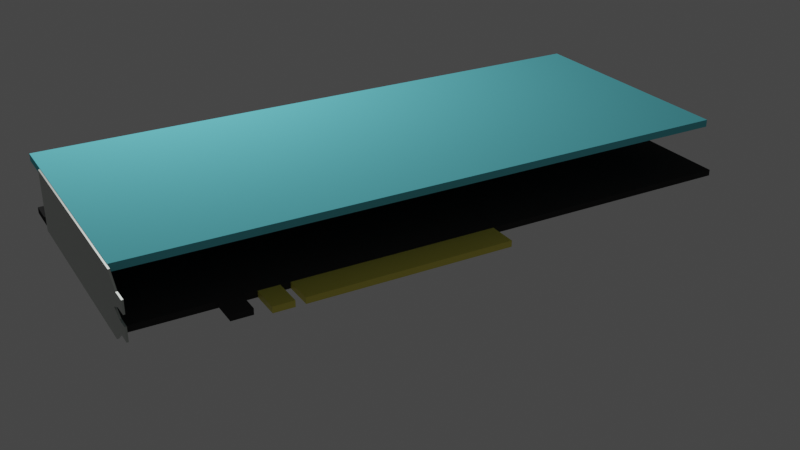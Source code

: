 # Source: GPUblend.blend  (saved by Blender 2.80.55; exported with 4.5.12 LTS)
import bpy
from mathutils import Matrix  # noqa: F401  (used for matrix-valued properties, if any)

bpy.ops.wm.read_factory_settings(use_empty=True)
scene = bpy.context.scene
scene.name = 'Scene'

# ---- collections
col_collection = bpy.data.collections.new('Collection'); scene.collection.children.link(col_collection)

# ---- materials (node trees are filled in below, after node groups)
mat_pcb = bpy.data.materials.new('PCB')
mat_pcb.alpha_threshold = 0.0
mat_pcb.use_transparent_shadow = False
mat_pcb.roughness = 0.5
mat_pcb.line_color = (0.0, 0.0, 0.0, 1.0)
mat_pins = bpy.data.materials.new('Pins')
mat_pins.alpha_threshold = 0.0
mat_pins.use_transparent_shadow = False
mat_pins.roughness = 0.5
mat_pins.line_color = (0.0, 0.0, 0.0, 1.0)
mat_iopanel = bpy.data.materials.new('IOPanel')
mat_iopanel.use_transparent_shadow = False
mat_iopanel.roughness = 0.25
mat_shroud = bpy.data.materials.new('Shroud')
mat_shroud.use_transparent_shadow = False
mat_shroud.roughness = 0.25

# ---- material node trees
mat_pcb.use_nodes = True; mat_pcb.node_tree.nodes.clear()
_N = mat_pcb.node_tree.nodes; _L = mat_pcb.node_tree.links
n0 = _N.new('ShaderNodeOutputMaterial'); n0.name = 'Material Output'; n0.location = (300, 300)
n1 = _N.new('ShaderNodeBsdfDiffuse'); n1.name = 'Diffuse BSDF'; n1.location = (10, 300)
n1.inputs[0].default_value = (0.03955, 0.03955, 0.03955, 1.0)
n1.inputs[1].default_value = 0.5
_L.new(n1.outputs[0], n0.inputs[0])
n0.is_active_output = True
mat_pins.use_nodes = True; mat_pins.node_tree.nodes.clear()
_N = mat_pins.node_tree.nodes; _L = mat_pins.node_tree.links
n0 = _N.new('ShaderNodeOutputMaterial'); n0.name = 'Material Output'; n0.location = (300, 300)
n1 = _N.new('ShaderNodeBsdfPrincipled'); n1.name = 'Principled BSDF'; n1.location = (10, 300)
n1.distribution = 'GGX'
n1.subsurface_method = 'BURLEY'
n1.inputs[0].default_value = (0.8, 0.7104, 0.1064, 1.0)
n1.inputs[3].default_value = 1.45
_L.new(n1.outputs[0], n0.inputs[0])
n0.is_active_output = True
mat_iopanel.use_nodes = True; mat_iopanel.node_tree.nodes.clear()
_N = mat_iopanel.node_tree.nodes; _L = mat_iopanel.node_tree.links
n0 = _N.new('ShaderNodeOutputMaterial'); n0.name = 'Material Output'; n0.location = (300, 300)
n1 = _N.new('ShaderNodeBsdfPrincipled'); n1.name = 'Principled BSDF'; n1.location = (10, 300)
n1.distribution = 'GGX'
n1.subsurface_method = 'BURLEY'
n1.inputs[0].default_value = (0.6096, 0.65, 0.6072, 1.0)
n1.inputs[1].default_value = 0.8503
n1.inputs[3].default_value = 1.45
n1.inputs[24].default_value = 0.2
_L.new(n1.outputs[0], n0.inputs[0])
n0.is_active_output = True
mat_shroud.use_nodes = True; mat_shroud.node_tree.nodes.clear()
_N = mat_shroud.node_tree.nodes; _L = mat_shroud.node_tree.links
n0 = _N.new('ShaderNodeOutputMaterial'); n0.name = 'Material Output'; n0.location = (300, 300)
n1 = _N.new('ShaderNodeBsdfDiffuse'); n1.name = 'Diffuse BSDF'; n1.location = (10, 300)
n1.inputs[0].default_value = (0.1663, 0.7107, 0.8, 1.0)
_L.new(n1.outputs[0], n0.inputs[0])
n0.is_active_output = True

# ---- world
world_world = bpy.data.worlds.new('World'); scene.world = world_world
world_world.use_nodes = True; world_world.node_tree.nodes.clear()
_N = world_world.node_tree.nodes; _L = world_world.node_tree.links
n0 = _N.new('ShaderNodeOutputWorld'); n0.name = 'World Output'; n0.location = (300, 300)
n1 = _N.new('ShaderNodeBackground'); n1.name = 'Background'; n1.location = (10, 300)
n1.inputs[0].default_value = (0.05088, 0.05088, 0.05088, 1.0)
_L.new(n1.outputs[0], n0.inputs[0])
n0.is_active_output = True
world_world.color = (0.05088, 0.05088, 0.05088)
world_world.use_sun_shadow = False
world_world.sun_shadow_jitter_overblur = 0.0

# ---- cameras
cam_camera = bpy.data.cameras.new('Camera')
cam_camera.clip_end = 100.0
cam_camera.ortho_scale = 7.314
cam_camera.dof.focus_distance = 0.0
cam_camera.dof.aperture_fstop = 128.0

# ---- lights
light_light = bpy.data.lights.new('Light', 'POINT')
light_light.transmission_factor = 0.0
light_light.cutoff_distance = 30.0
light_light.energy = 1000.0
light_light.shadow_buffer_clip_start = 1.001
light_light.shadow_soft_size = 0.1
light_light.shadow_maximum_resolution = 0.006
light_light.use_absolute_resolution = True

# ---- meshes
me_cube = bpy.data.meshes.new('Cube')
me_cube.from_pydata([(1.0, 1.0, 1.0), (1.0, 1.0, -1.0), (1.0, -1.0, 1.0), (1.0, -1.0, -1.0), (-1.0, 1.0, 1.0), (-1.0, 1.0, -1.0), (-1.0, -1.0, 1.0), (-1.0, -1.0, -1.0)], [], [(0, 4, 6, 2), (3, 2, 6, 7), (7, 6, 4, 5), (5, 1, 3, 7), (1, 0, 2, 3), (5, 4, 0, 1)])
_uv = me_cube.uv_layers.new(name='UVMap')
_uv.uv.foreach_set('vector', [0.375, 0.0, 0.625, 0.0, 0.625, 0.25, 0.375, 0.25, 0.375, 0.25, 0.625, 0.25, 0.625, 0.5, 0.375, 0.5, 0.375, 0.5, 0.625, 0.5, 0.625, 0.75, 0.375, 0.75, 0.375, 0.75, 0.625, 0.75, 0.625, 1.0, 0.375, 1.0, 0.125, 0.5, 0.375, 0.5, 0.375, 0.75, 0.125, 0.75, 0.625, 0.5, 0.875, 0.5, 0.875, 0.75, 0.625, 0.75])
me_cube.materials.append(mat_pcb)
me_cube.use_remesh_preserve_volume = False
me_cube.use_remesh_preserve_attributes = False
me_cube.use_mirror_vertex_groups = False
me_cube.update()
me_cube_001 = bpy.data.meshes.new('Cube.001')
me_cube_001.from_pydata([(1.0, 1.0, 1.0), (1.0, 1.0, -1.0), (1.0, -1.0, 1.0), (1.0, -1.0, -1.0), (-1.0, 1.0, 1.0), (-1.0, 1.0, -1.0), (-1.0, -1.0, 1.0), (-1.0, -1.0, -1.0)], [], [(0, 4, 6, 2), (3, 2, 6, 7), (7, 6, 4, 5), (5, 1, 3, 7), (1, 0, 2, 3), (5, 4, 0, 1)])
_uv = me_cube_001.uv_layers.new(name='UVMap')
_uv.uv.foreach_set('vector', [0.375, 0.0, 0.625, 0.0, 0.625, 0.25, 0.375, 0.25, 0.375, 0.25, 0.625, 0.25, 0.625, 0.5, 0.375, 0.5, 0.375, 0.5, 0.625, 0.5, 0.625, 0.75, 0.375, 0.75, 0.375, 0.75, 0.625, 0.75, 0.625, 1.0, 0.375, 1.0, 0.125, 0.5, 0.375, 0.5, 0.375, 0.75, 0.125, 0.75, 0.625, 0.5, 0.875, 0.5, 0.875, 0.75, 0.625, 0.75])
me_cube_001.materials.append(mat_pcb)
me_cube_001.use_remesh_preserve_volume = False
me_cube_001.use_remesh_preserve_attributes = False
me_cube_001.use_mirror_vertex_groups = False
me_cube_001.update()
me_cube_002 = bpy.data.meshes.new('Cube.002')
me_cube_002.from_pydata([(1.0, 1.0, 1.0), (1.0, 1.0, -1.0), (1.0, -1.0, 1.0), (1.0, -1.0, -1.0), (-1.0, 1.0, 1.0), (-1.0, 1.0, -1.0), (-1.0, -1.0, 1.0), (-1.0, -1.0, -1.0)], [], [(0, 4, 6, 2), (3, 2, 6, 7), (7, 6, 4, 5), (5, 1, 3, 7), (1, 0, 2, 3), (5, 4, 0, 1)])
_uv = me_cube_002.uv_layers.new(name='UVMap')
_uv.uv.foreach_set('vector', [0.375, 0.0, 0.625, 0.0, 0.625, 0.25, 0.375, 0.25, 0.375, 0.25, 0.625, 0.25, 0.625, 0.5, 0.375, 0.5, 0.375, 0.5, 0.625, 0.5, 0.625, 0.75, 0.375, 0.75, 0.375, 0.75, 0.625, 0.75, 0.625, 1.0, 0.375, 1.0, 0.125, 0.5, 0.375, 0.5, 0.375, 0.75, 0.125, 0.75, 0.625, 0.5, 0.875, 0.5, 0.875, 0.75, 0.625, 0.75])
me_cube_002.materials.append(mat_pins)
me_cube_002.use_remesh_preserve_volume = False
me_cube_002.use_remesh_preserve_attributes = False
me_cube_002.use_mirror_vertex_groups = False
me_cube_002.update()
me_cube_003 = bpy.data.meshes.new('Cube.003')
me_cube_003.from_pydata([(1.0, 1.0, 1.0), (1.0, 1.0, -1.0), (1.0, -1.0, 1.0), (1.0, -1.0, -1.0), (-1.0, 1.0, 1.0), (-1.0, 1.0, -1.0), (-1.0, -1.0, 1.0), (-1.0, -1.0, -1.0)], [], [(0, 4, 6, 2), (3, 2, 6, 7), (7, 6, 4, 5), (5, 1, 3, 7), (1, 0, 2, 3), (5, 4, 0, 1)])
_uv = me_cube_003.uv_layers.new(name='UVMap')
_uv.uv.foreach_set('vector', [0.375, 0.0, 0.625, 0.0, 0.625, 0.25, 0.375, 0.25, 0.375, 0.25, 0.625, 0.25, 0.625, 0.5, 0.375, 0.5, 0.375, 0.5, 0.625, 0.5, 0.625, 0.75, 0.375, 0.75, 0.375, 0.75, 0.625, 0.75, 0.625, 1.0, 0.375, 1.0, 0.125, 0.5, 0.375, 0.5, 0.375, 0.75, 0.125, 0.75, 0.625, 0.5, 0.875, 0.5, 0.875, 0.75, 0.625, 0.75])
me_cube_003.materials.append(mat_pins)
me_cube_003.use_remesh_preserve_volume = False
me_cube_003.use_remesh_preserve_attributes = False
me_cube_003.use_mirror_vertex_groups = False
me_cube_003.update()
me_cube_006 = bpy.data.meshes.new('Cube.006')
me_cube_006.from_pydata([(-0.7602, -1.0, -1.0), (-0.7602, -1.0, 1.0), (-0.7647, 1.0, -1.0), (-0.7647, 1.0, 1.0), (1.0, -1.0, -1.0), (1.0, -1.0, 1.0), (1.0, 1.0, -1.0), (1.0, 1.0, 1.0), (-0.8009, -0.02255, 1.0), (-0.8009, -0.02263, -1.0), (-0.8908, -0.1866, 1.0), (-0.8908, -0.1868, -1.0), (-0.8908, 0.1453, 1.0), (-0.8908, 0.1453, -1.0), (-1.0, 0.1474, 1.0), (-1.0, 0.1467, -1.0), (-1.0, -0.1975, 1.0), (-1.0, -0.1966, -1.0), (-1.0, 0.5888, 1.001), (-1.0, 0.5888, -1.001), (-1.0, -0.6101, 1.001), (-1.0, -0.6097, -1.001), (-0.8803, -0.5983, 1.0), (-0.8802, -0.6003, -1.0), (-0.8883, 0.5841, 1.0), (-0.8883, 0.5845, -1.0), (-0.8883, 0.5838, -1.001), (-0.8883, 0.584, 1.001)], [], [(0, 1, 22, 23), (2, 3, 7, 6), (6, 7, 5, 4), (4, 5, 1, 0), (2, 6, 4, 0, 23, 21, 17, 11, 9, 13, 15, 19, 26, 25), (7, 3, 24, 27, 18, 14, 12, 8, 10, 16, 20, 22, 1, 5), (9, 8, 12, 13), (11, 10, 8, 9), (13, 12, 14, 15), (15, 14, 18, 19), (17, 16, 10, 11), (19, 18, 27, 26), (21, 20, 16, 17), (25, 24, 3, 2), (26, 27, 24, 25), (23, 22, 20, 21)])
_uv = me_cube_006.uv_layers.new(name='UVMap')
_uv.uv.foreach_set('vector', [0.375, 0.0, 0.625, 0.0, 0.625, 0.0626, 0.375, 0.06235, 0.375, 0.25, 0.625, 0.25, 0.625, 0.5, 0.375, 0.5, 0.375, 0.5, 0.625, 0.5, 0.625, 0.75, 0.375, 0.75, 0.375, 0.75, 0.625, 0.75, 0.625, 1.0, 0.375, 1.0, 0.125, 0.5, 0.375, 0.5, 0.375, 0.75, 0.125, 0.75, 0.125, 0.6877, 0.125, 0.6783, 0.125, 0.6508, 0.125, 0.6424, 0.125, 0.6219, 0.125, 0.6009, 0.125, 0.589, 0.125, 0.5613, 0.125, 0.5588, 0.125, 0.5561, 0.625, 0.5, 0.875, 0.5, 0.875, 0.5562, 0.875, 0.5586, 0.875, 0.561, 0.875, 0.5889, 0.875, 0.6009, 0.875, 0.6219, 0.875, 0.6424, 0.875, 0.651, 0.875, 0.6785, 0.875, 0.6874, 0.875, 0.75, 0.625, 0.75, 0.375, 0.1281, 0.625, 0.1281, 0.625, 0.1491, 0.375, 0.1491, 0.375, 0.1076, 0.625, 0.1076, 0.625, 0.1281, 0.375, 0.1281, 0.375, 0.1491, 0.625, 0.1491, 0.625, 0.1611, 0.375, 0.161, 0.375, 0.161, 0.625, 0.1611, 0.625, 0.189, 0.375, 0.1887, 0.375, 0.09916, 0.625, 0.09904, 0.625, 0.1076, 0.375, 0.1076, 0.375, 0.1887, 0.625, 0.189, 0.625, 0.1914, 0.375, 0.1912, 0.375, 0.07168, 0.625, 0.07147, 0.625, 0.09904, 0.375, 0.09916, 0.375, 0.1939, 0.625, 0.1938, 0.625, 0.25, 0.375, 0.25, 0.375, 0.1912, 0.625, 0.1914, 0.625, 0.1938, 0.375, 0.1939, 0.375, 0.06235, 0.625, 0.0626, 0.625, 0.07147, 0.375, 0.07168])
me_cube_006.materials.append(mat_iopanel)
me_cube_006.use_remesh_preserve_volume = False
me_cube_006.use_remesh_preserve_attributes = False
me_cube_006.use_mirror_vertex_groups = False
me_cube_006.update()
me_cube_007 = bpy.data.meshes.new('Cube.007')
me_cube_007.from_pydata([(-1.0, -1.0, -1.0), (-1.0, 1.0, -1.0), (1.0, -1.0, -1.0), (1.0, -1.0, 1.0), (1.0, 1.0, -1.0), (1.0, 1.0, 1.0), (-0.98, -1.0, 1.0), (-1.0, -1.0, 0.98), (-0.9826, -1.0, 1.0), (-0.9852, -1.0, 1.0), (-0.9878, -1.0, 1.0), (-0.9904, -1.0, 1.0), (-0.993, -1.0, 1.0), (-0.9956, -1.0, 1.0), (-0.9982, -1.0, 1.0), (-1.0, -1.0, 0.9982), (-1.0, -1.0, 0.9956), (-1.0, -1.0, 0.993), (-1.0, -1.0, 0.9904), (-1.0, -1.0, 0.9878), (-1.0, -1.0, 0.9852), (-1.0, -1.0, 0.9826), (-1.0, 1.0, 0.98), (-0.98, 1.0, 1.0), (-1.0, 1.0, 0.9826), (-1.0, 1.0, 0.9852), (-1.0, 1.0, 0.9878), (-1.0, 1.0, 0.9904), (-1.0, 1.0, 0.993), (-1.0, 1.0, 0.9956), (-1.0, 1.0, 0.9982), (-0.9982, 1.0, 1.0), (-0.9956, 1.0, 1.0), (-0.993, 1.0, 1.0), (-0.9904, 1.0, 1.0), (-0.9878, 1.0, 1.0), (-0.9852, 1.0, 1.0), (-0.9826, 1.0, 1.0)], [], [(5, 23, 6, 3), (4, 5, 3, 2), (0, 7, 22, 1), (1, 4, 2, 0), (1, 22, 24, 25, 26, 27, 28, 29, 30, 31, 32, 33, 34, 35, 36, 37, 23, 5, 4), (6, 23, 37, 8), (8, 37, 36, 9), (9, 36, 35, 10), (10, 35, 34, 11), (11, 34, 33, 12), (12, 33, 32, 13), (13, 32, 31, 14), (14, 31, 30, 15), (15, 30, 29, 16), (16, 29, 28, 17), (17, 28, 27, 18), (18, 27, 26, 19), (19, 26, 25, 20), (20, 25, 24, 21), (21, 24, 22, 7), (2, 3, 6, 8, 9, 10, 11, 12, 13, 14, 15, 16, 17, 18, 19, 20, 21, 7, 0)])
_uv = me_cube_007.uv_layers.new(name='UVMap')
_uv.uv.foreach_set('vector', [0.625, 0.5, 0.8725, 0.5, 0.8725, 0.75, 0.625, 0.75, 0.375, 0.5, 0.625, 0.5, 0.625, 0.75, 0.375, 0.75, 0.375, 0.0, 0.6225, 0.0, 0.6225, 0.25, 0.375, 0.25, 0.125, 0.5, 0.375, 0.5, 0.375, 0.75, 0.125, 0.75, 0.375, 0.25, 0.6225, 0.25, 0.6228, 0.25, 0.6231, 0.25, 0.6235, 0.25, 0.6238, 0.25, 0.6241, 0.25, 0.6244, 0.25, 0.6248, 0.25, 0.625, 0.2502, 0.625, 0.2506, 0.625, 0.2509, 0.625, 0.2512, 0.625, 0.2515, 0.625, 0.2519, 0.625, 0.2522, 0.625, 0.2525, 0.625, 0.5, 0.375, 0.5, 0.8725, 0.75, 0.8725, 0.5, 0.8728, 0.5, 0.8728, 0.75, 0.8728, 0.75, 0.8728, 0.5, 0.8731, 0.5, 0.8731, 0.75, 0.8731, 0.75, 0.8731, 0.5, 0.8735, 0.5, 0.8735, 0.75, 0.8735, 0.75, 0.8735, 0.5, 0.8738, 0.5, 0.8738, 0.75, 0.8738, 0.75, 0.8738, 0.5, 0.8741, 0.5, 0.8741, 0.75, 0.8741, 0.75, 0.8741, 0.5, 0.8744, 0.5, 0.8744, 0.75, 0.8744, 0.75, 0.8744, 0.5, 0.8748, 0.5, 0.8748, 0.75, 0.8748, 0.75, 0.8748, 0.5, 0.875, 0.5, 0.875, 0.75, 0.6248, 0.0, 0.6248, 0.25, 0.6244, 0.25, 0.6244, 0.0, 0.6244, 0.0, 0.6244, 0.25, 0.6241, 0.25, 0.6241, 0.0, 0.6241, 0.0, 0.6241, 0.25, 0.6238, 0.25, 0.6238, 0.0, 0.6238, 0.0, 0.6238, 0.25, 0.6235, 0.25, 0.6235, 0.0, 0.6235, 0.0, 0.6235, 0.25, 0.6231, 0.25, 0.6231, 0.0, 0.6231, 0.0, 0.6231, 0.25, 0.6228, 0.25, 0.6228, 0.0, 0.6228, 0.0, 0.6228, 0.25, 0.6225, 0.25, 0.6225, 0.0, 0.375, 0.75, 0.625, 0.75, 0.625, 0.9975, 0.625, 0.9978, 0.625, 0.9981, 0.625, 0.9985, 0.625, 0.9988, 0.625, 0.9991, 0.625, 0.9994, 0.625, 0.9998, 0.6248, 1.0, 0.6244, 1.0, 0.6241, 1.0, 0.6238, 1.0, 0.6235, 1.0, 0.6231, 1.0, 0.6228, 1.0, 0.6225, 1.0, 0.375, 1.0])
me_cube_007.materials.append(mat_shroud)
me_cube_007.use_remesh_preserve_volume = False
me_cube_007.use_remesh_preserve_attributes = False
me_cube_007.use_mirror_vertex_groups = False
me_cube_007.update()

# ---- objects
ob_pcb = bpy.data.objects.new('PCB', me_cube)
ob_light = bpy.data.objects.new('Light', light_light)
ob_camera = bpy.data.objects.new('Camera', cam_camera)
ob_support_pin = bpy.data.objects.new('support pin', me_cube_001)
ob_shortconnector = bpy.data.objects.new('ShortCONNECTOR', me_cube_002)
ob_longconnector = bpy.data.objects.new('LONGCONNECTOR', me_cube_003)
ob_io_pin = bpy.data.objects.new('IO Pin', me_cube_006)
ob_cube = bpy.data.objects.new('Cube', me_cube_007)

# ---- transforms, parenting, visibility, modifiers, constraints
ob_pcb.location = (0.0, -0.827, 0.0)
ob_pcb.scale = (1.645, 4.048, 0.04066)
ob_pcb.lock_rotations_4d = False
ob_pcb.empty_display_type = 'ARROWS'
ob_pcb.lineart.crease_threshold = 0.0
ob_light.location = (4.076, 1.005, 5.904)
ob_light.rotation_euler = (0.6503, 0.05522, 1.866)
ob_light.lock_rotations_4d = False
ob_light.empty_display_type = 'ARROWS'
ob_light.color = (0.0, 0.0, 0.0, 0.0)
ob_light.lineart.crease_threshold = 0.0
ob_camera.location = (-11.44, 5.501, 6.01)
ob_camera.rotation_euler = (1.109, -0.0, -2.09)
ob_camera.lock_rotations_4d = False
ob_camera.empty_display_type = 'ARROWS'
ob_camera.color = (0.0, 0.0, 0.0, 0.0)
ob_camera.display_type = 'WIRE'
ob_camera.lineart.crease_threshold = 0.0
ob_support_pin.location = (-1.804, 1.985, 0.0)
ob_support_pin.scale = (0.159, 0.1337, 0.04066)
ob_support_pin.lock_rotations_4d = False
ob_support_pin.empty_display_type = 'ARROWS'
ob_support_pin.lineart.crease_threshold = 0.0
ob_shortconnector.location = (-1.837, 1.537, 0.0)
ob_shortconnector.scale = (0.1965, 0.1337, 0.04066)
ob_shortconnector.lock_rotations_4d = False
ob_shortconnector.empty_display_type = 'ARROWS'
ob_shortconnector.lineart.crease_threshold = 0.0
ob_longconnector.location = (-1.837, -0.05312, 0.0)
ob_longconnector.scale = (0.1965, 1.334, 0.04066)
ob_longconnector.lock_rotations_4d = False
ob_longconnector.empty_display_type = 'ARROWS'
ob_longconnector.lineart.crease_threshold = 0.0
ob_io_pin.location = (-0.5083, 3.236, 0.3675)
ob_io_pin.rotation_euler = (-1.571, -0.0, 0.0)
ob_io_pin.scale = (1.594, 0.4013, -0.01138)
ob_io_pin.lineart.crease_threshold = 0.0
ob_cube.location = (0.0, -0.7539, 0.7268)
ob_cube.scale = (1.619, 3.978, 0.04785)
ob_cube.lineart.crease_threshold = 0.0
_m = ob_cube.modifiers.new('Bevel', 'BEVEL')
_m.width = 0.7
_m.width_pct = 0.7
_m.limit_method = 'NONE'

# ---- collection membership
col_collection.objects.link(ob_pcb)
col_collection.objects.link(ob_light)
col_collection.objects.link(ob_camera)
col_collection.objects.link(ob_support_pin)
col_collection.objects.link(ob_shortconnector)
col_collection.objects.link(ob_longconnector)
col_collection.objects.link(ob_io_pin)
col_collection.objects.link(ob_cube)

# ---- scene / render settings (as saved in the file)
scene.camera = ob_camera
scene.frame_start = 1; scene.frame_end = 250; scene.frame_set(1)
scene.render.engine = 'BLENDER_EEVEE_NEXT'
scene.cycles.use_denoising = False
scene.cycles.samples = 128
scene.cycles.sampling_pattern = 'TABULATED_SOBOL'
scene.cycles.use_adaptive_sampling = False
scene.cycles.use_light_tree = False
scene.view_settings.view_transform = 'Filmic'
bpy.context.view_layer.update()
